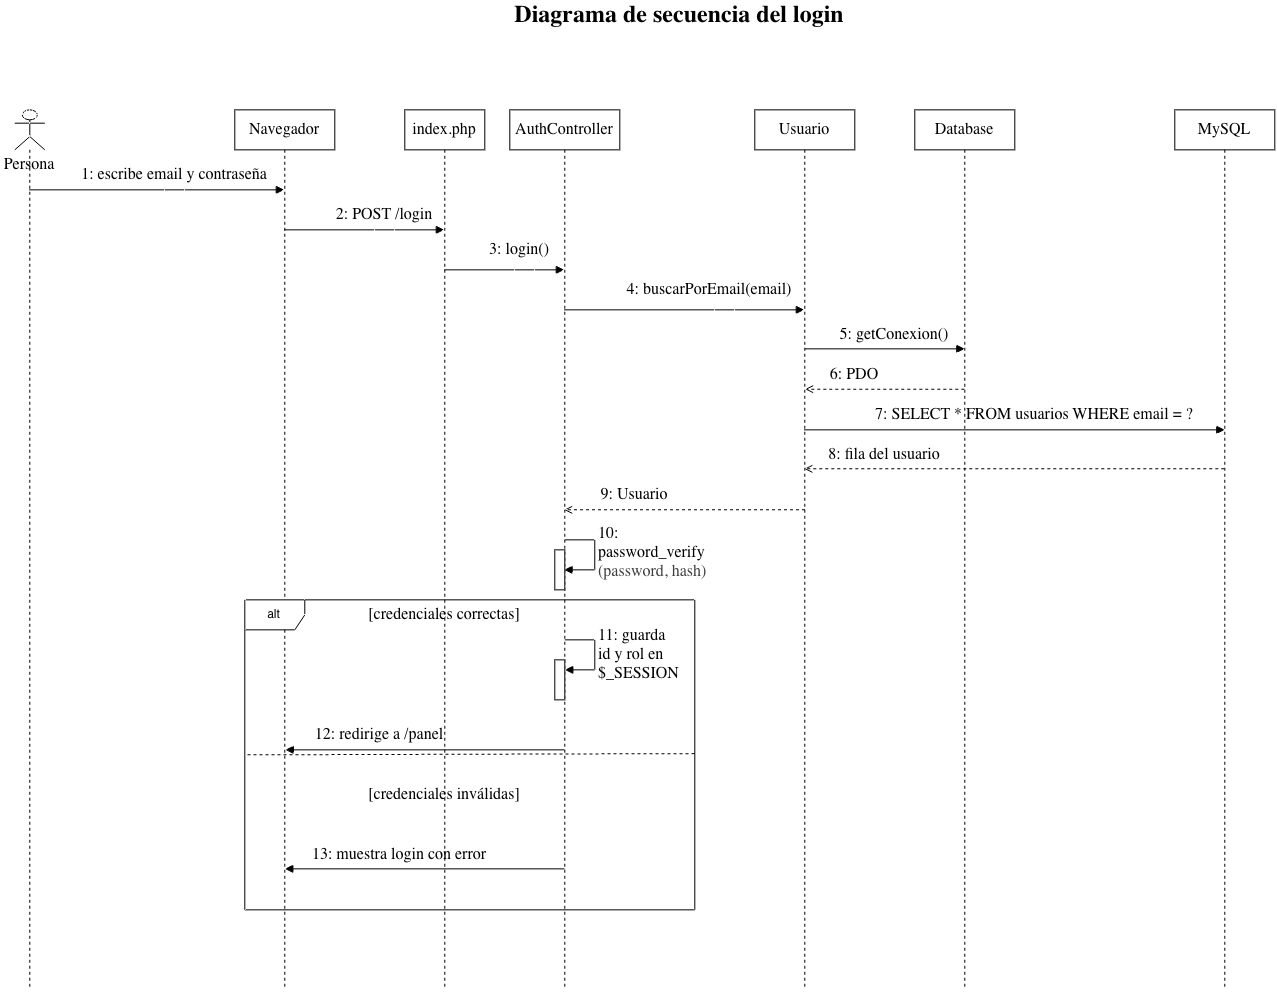

The diagram above was exported from draw.io. Its source (the exported page's mxGraphModel, read from the mxfile embedded in the PNG):
<mxGraphModel dx="1774" dy="1414" grid="1" gridSize="10" guides="1" tooltips="1" connect="1" arrows="1" fold="1" page="0" pageScale="1" pageWidth="827" pageHeight="1169" math="0" shadow="0">
  <root>
    <mxCell id="0" />
    <mxCell id="1" parent="0" />
    <mxCell id="hVCkqtijaD8_Sas5iscq-6" edge="1" parent="1" source="hVCkqtijaD8_Sas5iscq-1" style="html=1;endArrow=block;endFill=1;" target="hVCkqtijaD8_Sas5iscq-2">
      <mxGeometry relative="1" as="geometry">
        <Array as="points">
          <mxPoint x="380" y="200" />
        </Array>
        <mxPoint x="279.5" y="200" as="sourcePoint" />
        <mxPoint x="519.5" y="200" as="targetPoint" />
      </mxGeometry>
    </mxCell>
    <mxCell id="hVCkqtijaD8_Sas5iscq-1" parent="1" style="shape=umlLifeline;perimeter=lifelinePerimeter;whiteSpace=wrap;html=1;container=1;dropTarget=0;collapsible=0;recursiveResize=0;outlineConnect=0;portConstraint=eastwest;newEdgeStyle={&quot;edgeStyle&quot;:&quot;elbowEdgeStyle&quot;,&quot;elbow&quot;:&quot;vertical&quot;,&quot;curved&quot;:0,&quot;rounded&quot;:0};" value="&lt;span style=&quot;caret-color: rgb(0, 0, 0); color: rgb(0, 0, 0); font-family: -webkit-standard; font-size: medium; text-align: start;&quot;&gt;Navegador&lt;/span&gt;" vertex="1">
      <mxGeometry height="880" width="100" x="230" y="80" as="geometry" />
    </mxCell>
    <mxCell id="hVCkqtijaD8_Sas5iscq-13" edge="1" parent="1" source="hVCkqtijaD8_Sas5iscq-2" style="html=1;endArrow=block;endFill=1;" target="hVCkqtijaD8_Sas5iscq-9">
      <mxGeometry relative="1" as="geometry">
        <Array as="points">
          <mxPoint x="520" y="240" />
        </Array>
        <mxPoint x="500" y="240" as="sourcePoint" />
        <mxPoint x="652.5" y="240" as="targetPoint" />
      </mxGeometry>
    </mxCell>
    <mxCell id="hVCkqtijaD8_Sas5iscq-2" parent="1" style="shape=umlLifeline;perimeter=lifelinePerimeter;whiteSpace=wrap;html=1;container=1;dropTarget=0;collapsible=0;recursiveResize=0;outlineConnect=0;portConstraint=eastwest;newEdgeStyle={&quot;edgeStyle&quot;:&quot;elbowEdgeStyle&quot;,&quot;elbow&quot;:&quot;vertical&quot;,&quot;curved&quot;:0,&quot;rounded&quot;:0};" value="&lt;span style=&quot;caret-color: rgb(0, 0, 0); color: rgb(0, 0, 0); font-family: -webkit-standard; font-size: medium; text-align: start;&quot;&gt;index.php&lt;/span&gt;" vertex="1">
      <mxGeometry height="880" width="80" x="400" y="80" as="geometry" />
    </mxCell>
    <mxCell id="hVCkqtijaD8_Sas5iscq-4" edge="1" parent="1" source="hVCkqtijaD8_Sas5iscq-3" style="html=1;endArrow=block;endFill=1;" target="hVCkqtijaD8_Sas5iscq-1">
      <mxGeometry relative="1" as="geometry">
        <Array as="points">
          <mxPoint x="170" y="160" />
        </Array>
      </mxGeometry>
    </mxCell>
    <mxCell id="hVCkqtijaD8_Sas5iscq-3" parent="1" style="shape=umlLifeline;perimeter=lifelinePerimeter;whiteSpace=wrap;html=1;container=1;dropTarget=0;collapsible=0;recursiveResize=0;outlineConnect=0;portConstraint=eastwest;newEdgeStyle={&quot;edgeStyle&quot;:&quot;sequenceEdgeStyle&quot;,&quot;libavoidRouting&quot;:0,&quot;curved&quot;:0,&quot;rounded&quot;:0};participant=umlActor;" value="" vertex="1">
      <mxGeometry height="880" width="30" x="10" y="80" as="geometry" />
    </mxCell>
    <mxCell id="hVCkqtijaD8_Sas5iscq-5" parent="1" style="text;html=1;whiteSpace=wrap;strokeColor=none;fillColor=none;align=center;verticalAlign=middle;rounded=0;" value="&lt;span style=&quot;caret-color: rgb(0, 0, 0); color: rgb(0, 0, 0); font-family: -webkit-standard; font-size: medium; text-align: start;&quot;&gt;1: escribe email y contraseña&lt;/span&gt;" vertex="1">
      <mxGeometry height="30" width="200" x="70" y="130" as="geometry" />
    </mxCell>
    <mxCell id="hVCkqtijaD8_Sas5iscq-7" parent="1" style="text;html=1;whiteSpace=wrap;strokeColor=none;fillColor=none;align=center;verticalAlign=middle;rounded=0;" value="&lt;span style=&quot;caret-color: rgb(0, 0, 0); color: rgb(0, 0, 0); font-family: -webkit-standard; font-size: medium; text-align: start;&quot;&gt;2: POST /login&lt;/span&gt;" vertex="1">
      <mxGeometry height="30" width="100" x="330" y="170" as="geometry" />
    </mxCell>
    <mxCell id="hVCkqtijaD8_Sas5iscq-15" edge="1" parent="1" source="hVCkqtijaD8_Sas5iscq-9" style="html=1;endArrow=block;endFill=1;" target="hVCkqtijaD8_Sas5iscq-10">
      <mxGeometry relative="1" as="geometry">
        <Array as="points">
          <mxPoint x="720" y="280" />
        </Array>
        <mxPoint x="619.3235294117649" y="279.4100000000002" as="sourcePoint" />
        <mxPoint x="959.4999999999995" y="279.4100000000002" as="targetPoint" />
      </mxGeometry>
    </mxCell>
    <mxCell id="hVCkqtijaD8_Sas5iscq-9" parent="1" style="shape=umlLifeline;perimeter=lifelinePerimeter;whiteSpace=wrap;html=1;container=1;dropTarget=0;collapsible=0;recursiveResize=0;outlineConnect=0;portConstraint=eastwest;newEdgeStyle={&quot;edgeStyle&quot;:&quot;elbowEdgeStyle&quot;,&quot;elbow&quot;:&quot;vertical&quot;,&quot;curved&quot;:0,&quot;rounded&quot;:0};" value="&lt;span style=&quot;caret-color: rgb(0, 0, 0); color: rgb(0, 0, 0); font-family: -webkit-standard; font-size: medium; text-align: start;&quot;&gt;AuthController&lt;/span&gt;" vertex="1">
      <mxGeometry height="880" width="110" x="505" y="80" as="geometry" />
    </mxCell>
    <mxCell id="hVCkqtijaD8_Sas5iscq-33" parent="hVCkqtijaD8_Sas5iscq-9" style="html=1;points=[[0,0,0,0,5],[0,1,0,0,-5],[1,0,0,0,5],[1,1,0,0,-5]];perimeter=orthogonalPerimeter;outlineConnect=0;targetShapes=umlLifeline;portConstraint=eastwest;newEdgeStyle={&quot;edgeStyle&quot;:&quot;sequenceEdgeStyle&quot;,&quot;libavoidRouting&quot;:0,&quot;curved&quot;:0,&quot;rounded&quot;:0};" value="" vertex="1">
      <mxGeometry height="40" width="10" x="45" y="440" as="geometry" />
    </mxCell>
    <mxCell id="hVCkqtijaD8_Sas5iscq-34" edge="1" parent="hVCkqtijaD8_Sas5iscq-9" style="html=1;align=left;spacingLeft=2;endArrow=block;edgeStyle=sequenceEdgeStyle;libavoidRouting=0;curved=0;rounded=0;" target="hVCkqtijaD8_Sas5iscq-9" value="&lt;span style=&quot;scrollbar-color: rgba(168, 169, 170, 0.52) rgb(18, 19, 20); white-space: normal; caret-color: rgb(0, 0, 0); font-family: -webkit-standard; font-size: medium; color: rgb(0, 0, 0);&quot;&gt;10: password_verify&amp;nbsp;&lt;/span&gt;&lt;div&gt;&lt;span style=&quot;color: rgb(63, 63, 63); scrollbar-color: rgba(168, 169, 170, 0.52) rgb(18, 19, 20); white-space: normal; font-family: -webkit-standard; font-size: medium; caret-color: light-dark(rgb(0, 0, 0), rgb(237, 237, 237));&quot;&gt;(password, hash)&lt;/span&gt;&lt;/div&gt;">
      <mxGeometry relative="1" x="-0.0588" as="geometry">
        <mxPoint as="offset" />
        <Array as="points">
          <mxPoint x="84.98" y="430" />
          <mxPoint x="84.98" y="460" />
        </Array>
        <mxPoint x="54.980000000000004" y="430" as="sourcePoint" />
      </mxGeometry>
    </mxCell>
    <mxCell id="hVCkqtijaD8_Sas5iscq-47" parent="hVCkqtijaD8_Sas5iscq-9" style="html=1;points=[[0,0,0,0,5],[0,1,0,0,-5],[1,0,0,0,5],[1,1,0,0,-5]];perimeter=orthogonalPerimeter;outlineConnect=0;targetShapes=umlLifeline;portConstraint=eastwest;newEdgeStyle={&quot;edgeStyle&quot;:&quot;sequenceEdgeStyle&quot;,&quot;libavoidRouting&quot;:0,&quot;curved&quot;:0,&quot;rounded&quot;:0};" value="" vertex="1">
      <mxGeometry height="40" width="10" x="45" y="550" as="geometry" />
    </mxCell>
    <mxCell id="hVCkqtijaD8_Sas5iscq-19" edge="1" parent="1" style="html=1;endArrow=block;endFill=1;">
      <mxGeometry relative="1" as="geometry">
        <mxPoint x="800.310344827586" y="319" as="sourcePoint" />
        <mxPoint x="960" y="319" as="targetPoint" />
      </mxGeometry>
    </mxCell>
    <mxCell id="hVCkqtijaD8_Sas5iscq-10" parent="1" style="shape=umlLifeline;perimeter=lifelinePerimeter;whiteSpace=wrap;html=1;container=1;dropTarget=0;collapsible=0;recursiveResize=0;outlineConnect=0;portConstraint=eastwest;newEdgeStyle={&quot;edgeStyle&quot;:&quot;elbowEdgeStyle&quot;,&quot;elbow&quot;:&quot;vertical&quot;,&quot;curved&quot;:0,&quot;rounded&quot;:0};" value="&lt;span style=&quot;caret-color: rgb(0, 0, 0); color: rgb(0, 0, 0); font-family: -webkit-standard; font-size: medium; text-align: start;&quot;&gt;Usuario&lt;/span&gt;" vertex="1">
      <mxGeometry height="880" width="100" x="750" y="80" as="geometry" />
    </mxCell>
    <mxCell id="hVCkqtijaD8_Sas5iscq-12" parent="1" style="text;html=1;whiteSpace=wrap;strokeColor=none;fillColor=none;align=center;verticalAlign=middle;rounded=0;" value="&lt;span style=&quot;caret-color: rgb(0, 0, 0); color: rgb(0, 0, 0); font-family: -webkit-standard; font-size: medium; text-align: start;&quot;&gt;3: login()&lt;/span&gt;" vertex="1">
      <mxGeometry height="30" width="70" x="480" y="205" as="geometry" />
    </mxCell>
    <mxCell id="hVCkqtijaD8_Sas5iscq-16" parent="1" style="text;html=1;whiteSpace=wrap;strokeColor=none;fillColor=none;align=center;verticalAlign=middle;rounded=0;" value="&lt;span style=&quot;caret-color: rgb(0, 0, 0); color: rgb(0, 0, 0); font-family: -webkit-standard; font-size: medium; text-align: start;&quot;&gt;4: buscarPorEmail(email)&lt;/span&gt;" vertex="1">
      <mxGeometry height="30" width="170" x="620" y="245" as="geometry" />
    </mxCell>
    <mxCell id="hVCkqtijaD8_Sas5iscq-17" parent="1" style="shape=umlLifeline;perimeter=lifelinePerimeter;whiteSpace=wrap;html=1;container=1;dropTarget=0;collapsible=0;recursiveResize=0;outlineConnect=0;portConstraint=eastwest;newEdgeStyle={&quot;edgeStyle&quot;:&quot;elbowEdgeStyle&quot;,&quot;elbow&quot;:&quot;vertical&quot;,&quot;curved&quot;:0,&quot;rounded&quot;:0};" value="&lt;span style=&quot;caret-color: rgb(0, 0, 0); color: rgb(0, 0, 0); font-family: -webkit-standard; font-size: medium; text-align: start;&quot;&gt;MySQL&lt;/span&gt;" vertex="1">
      <mxGeometry height="880" width="100" x="1170" y="80" as="geometry" />
    </mxCell>
    <mxCell id="hVCkqtijaD8_Sas5iscq-21" edge="1" parent="1" source="hVCkqtijaD8_Sas5iscq-18" style="html=1;endArrow=open;endFill=0;dashed=1;">
      <mxGeometry relative="1" as="geometry">
        <mxPoint x="960" y="359.31" as="sourcePoint" />
        <mxPoint x="800.310344827586" y="359.31" as="targetPoint" />
      </mxGeometry>
    </mxCell>
    <mxCell id="hVCkqtijaD8_Sas5iscq-18" parent="1" style="shape=umlLifeline;perimeter=lifelinePerimeter;whiteSpace=wrap;html=1;container=1;dropTarget=0;collapsible=0;recursiveResize=0;outlineConnect=0;portConstraint=eastwest;newEdgeStyle={&quot;edgeStyle&quot;:&quot;elbowEdgeStyle&quot;,&quot;elbow&quot;:&quot;vertical&quot;,&quot;curved&quot;:0,&quot;rounded&quot;:0};" value="&lt;span style=&quot;caret-color: rgb(0, 0, 0); color: rgb(0, 0, 0); font-family: -webkit-standard; font-size: medium; text-align: start;&quot;&gt;Database&lt;/span&gt;" vertex="1">
      <mxGeometry height="880" width="100" x="910" y="80" as="geometry" />
    </mxCell>
    <mxCell id="hVCkqtijaD8_Sas5iscq-20" parent="1" style="text;html=1;whiteSpace=wrap;strokeColor=none;fillColor=none;align=center;verticalAlign=middle;rounded=0;" value="&lt;span style=&quot;caret-color: rgb(0, 0, 0); color: rgb(0, 0, 0); font-family: -webkit-standard; font-size: medium; text-align: start;&quot;&gt;5: getConexion()&lt;/span&gt;" vertex="1">
      <mxGeometry height="30" width="120" x="830" y="290" as="geometry" />
    </mxCell>
    <mxCell id="hVCkqtijaD8_Sas5iscq-22" parent="1" style="text;html=1;whiteSpace=wrap;strokeColor=none;fillColor=none;align=center;verticalAlign=middle;rounded=0;" value="&lt;span style=&quot;caret-color: rgb(0, 0, 0); color: rgb(0, 0, 0); font-family: -webkit-standard; font-size: medium; text-align: start;&quot;&gt;6: PDO&lt;/span&gt;" vertex="1">
      <mxGeometry height="30" width="60" x="820" y="330" as="geometry" />
    </mxCell>
    <mxCell id="hVCkqtijaD8_Sas5iscq-23" edge="1" parent="1" source="hVCkqtijaD8_Sas5iscq-10" style="html=1;endArrow=block;endFill=1;" target="hVCkqtijaD8_Sas5iscq-17" value="">
      <mxGeometry height="50" relative="1" width="50" as="geometry">
        <Array as="points">
          <mxPoint x="1220" y="400" />
        </Array>
        <mxPoint x="960.2638095238094" y="400" as="sourcePoint" />
        <mxPoint x="1339.74" y="400" as="targetPoint" />
      </mxGeometry>
    </mxCell>
    <mxCell id="hVCkqtijaD8_Sas5iscq-24" parent="1" style="text;html=1;whiteSpace=wrap;strokeColor=none;fillColor=none;align=center;verticalAlign=middle;rounded=0;" value="&lt;span style=&quot;caret-color: rgb(0, 0, 0); color: rgb(0, 0, 0); font-family: -webkit-standard; font-size: medium; text-align: start;&quot;&gt;7: SELECT * FROM usuarios WHERE email = ?&lt;/span&gt;" vertex="1">
      <mxGeometry height="30" width="340" x="860" y="370" as="geometry" />
    </mxCell>
    <mxCell id="hVCkqtijaD8_Sas5iscq-25" edge="1" parent="1" style="html=1;endArrow=open;endFill=0;dashed=1;" value="">
      <mxGeometry height="50" relative="1" width="50" as="geometry">
        <mxPoint x="1219.5" y="439" as="sourcePoint" />
        <mxPoint x="799.5" y="439" as="targetPoint" />
      </mxGeometry>
    </mxCell>
    <mxCell id="hVCkqtijaD8_Sas5iscq-26" parent="1" style="text;html=1;whiteSpace=wrap;strokeColor=none;fillColor=none;align=center;verticalAlign=middle;rounded=0;" value="&lt;span style=&quot;caret-color: rgb(0, 0, 0); color: rgb(0, 0, 0); font-family: -webkit-standard; font-size: medium; text-align: start;&quot;&gt;8: fila del usuario&lt;/span&gt;" vertex="1">
      <mxGeometry height="30" width="180" x="790" y="410" as="geometry" />
    </mxCell>
    <mxCell id="hVCkqtijaD8_Sas5iscq-27" edge="1" parent="1" style="html=1;endArrow=open;endFill=0;dashed=1;" target="hVCkqtijaD8_Sas5iscq-9" value="">
      <mxGeometry height="50" relative="1" width="50" as="geometry">
        <mxPoint x="800.18" y="480" as="sourcePoint" />
        <mxPoint x="580.0035294117646" y="480.0000000000002" as="targetPoint" />
      </mxGeometry>
    </mxCell>
    <mxCell id="hVCkqtijaD8_Sas5iscq-28" parent="1" style="text;html=1;whiteSpace=wrap;strokeColor=none;fillColor=none;align=center;verticalAlign=middle;rounded=0;" value="&lt;span style=&quot;caret-color: rgb(0, 0, 0); color: rgb(0, 0, 0); font-family: -webkit-standard; font-size: medium; text-align: start;&quot;&gt;9: Usuario&lt;/span&gt;" vertex="1">
      <mxGeometry height="30" width="80" x="590" y="450" as="geometry" />
    </mxCell>
    <mxCell id="hVCkqtijaD8_Sas5iscq-35" parent="1" style="shape=umlFrame;whiteSpace=wrap;html=1;pointerEvents=0;" value="alt" vertex="1">
      <mxGeometry height="310" width="450" x="240" y="570" as="geometry" />
    </mxCell>
    <mxCell id="hVCkqtijaD8_Sas5iscq-37" parent="1" style="text;html=1;whiteSpace=wrap;strokeColor=none;fillColor=none;align=center;verticalAlign=middle;rounded=0;" value="&lt;span style=&quot;caret-color: rgb(0, 0, 0); color: rgb(0, 0, 0); font-family: -webkit-standard; font-size: medium; text-align: start;&quot;&gt;12: redirige a /panel&lt;/span&gt;" vertex="1">
      <mxGeometry height="30" width="150" x="300" y="690" as="geometry" />
    </mxCell>
    <mxCell id="hVCkqtijaD8_Sas5iscq-38" parent="1" style="text;html=1;whiteSpace=wrap;strokeColor=none;fillColor=none;align=center;verticalAlign=middle;rounded=0;" value="&lt;span style=&quot;caret-color: rgb(0, 0, 0); color: rgb(0, 0, 0); font-family: -webkit-standard; font-size: medium; text-align: start;&quot;&gt;13: muestra login con error&lt;/span&gt;" vertex="1">
      <mxGeometry height="30" width="190" x="300" y="810" as="geometry" />
    </mxCell>
    <mxCell id="hVCkqtijaD8_Sas5iscq-39" edge="1" parent="1" source="hVCkqtijaD8_Sas5iscq-35" style="endArrow=none;dashed=1;html=1;entryX=1.006;entryY=0.496;entryDx=0;entryDy=0;entryPerimeter=0;exitX=0.006;exitY=0.5;exitDx=0;exitDy=0;exitPerimeter=0;" target="hVCkqtijaD8_Sas5iscq-35" value="">
      <mxGeometry height="50" relative="1" width="50" as="geometry">
        <mxPoint x="256.9" y="679.04" as="sourcePoint" />
        <mxPoint x="390" y="680" as="targetPoint" />
      </mxGeometry>
    </mxCell>
    <mxCell id="hVCkqtijaD8_Sas5iscq-40" parent="1" style="text;html=1;whiteSpace=wrap;strokeColor=none;fillColor=none;align=center;verticalAlign=middle;rounded=0;" value="&lt;span style=&quot;caret-color: rgb(0, 0, 0); color: rgb(0, 0, 0); font-family: -webkit-standard; font-size: medium; text-align: start;&quot;&gt;[credenciales correctas]&lt;/span&gt;" vertex="1">
      <mxGeometry height="30" width="170" x="355" y="570" as="geometry" />
    </mxCell>
    <mxCell id="hVCkqtijaD8_Sas5iscq-42" parent="1" style="text;html=1;whiteSpace=wrap;strokeColor=none;fillColor=none;align=center;verticalAlign=middle;rounded=0;" value="&lt;span style=&quot;caret-color: rgb(0, 0, 0); color: rgb(0, 0, 0); font-family: -webkit-standard; font-size: medium; text-align: start;&quot;&gt;[credenciales inválidas]&lt;/span&gt;" vertex="1">
      <mxGeometry height="30" width="210" x="335" y="750" as="geometry" />
    </mxCell>
    <mxCell id="hVCkqtijaD8_Sas5iscq-43" parent="1" style="text;html=1;whiteSpace=wrap;strokeColor=none;fillColor=none;align=center;verticalAlign=middle;rounded=0;" value="&lt;span style=&quot;caret-color: rgb(0, 0, 0); color: rgb(0, 0, 0); font-family: -webkit-standard; font-size: medium; text-align: start;&quot;&gt;Persona&lt;/span&gt;" vertex="1">
      <mxGeometry height="30" width="60" x="-5" y="120" as="geometry" />
    </mxCell>
    <mxCell id="hVCkqtijaD8_Sas5iscq-46" parent="1" style="text;html=1;whiteSpace=wrap;strokeColor=none;fillColor=none;align=center;verticalAlign=middle;rounded=0;" value="&lt;span style=&quot;caret-color: rgb(0, 0, 0); color: rgb(0, 0, 0); font-family: -webkit-standard; text-align: start;&quot;&gt;&lt;b style=&quot;&quot;&gt;&lt;font style=&quot;font-size: 24px;&quot;&gt;Diagrama de secuencia del login&lt;/font&gt;&lt;/b&gt;&lt;/span&gt;" vertex="1">
      <mxGeometry height="30" width="430" x="460" y="-30" as="geometry" />
    </mxCell>
    <mxCell id="hVCkqtijaD8_Sas5iscq-48" edge="1" parent="1" style="html=1;align=left;spacingLeft=2;endArrow=block;edgeStyle=sequenceEdgeStyle;libavoidRouting=0;curved=0;rounded=0;" target="hVCkqtijaD8_Sas5iscq-47" value="&lt;span style=&quot;color: rgb(0, 0, 0); font-family: -webkit-standard; font-size: medium; caret-color: rgb(0, 0, 0); white-space: normal; background-color: rgb(255, 255, 255);&quot;&gt;11: guarda id y rol en $_SESSION&lt;/span&gt;">
      <mxGeometry relative="1" as="geometry">
        <Array as="points">
          <mxPoint x="590" y="610" />
          <mxPoint x="590" y="640" />
        </Array>
        <mxPoint x="560" y="610" as="sourcePoint" />
      </mxGeometry>
    </mxCell>
    <mxCell id="hVCkqtijaD8_Sas5iscq-49" edge="1" parent="1" source="hVCkqtijaD8_Sas5iscq-9" style="html=1;endArrow=block;endFill=1;entryX=0.5;entryY=0.889;entryDx=0;entryDy=0;entryPerimeter=0;" value="">
      <mxGeometry height="50" relative="1" width="50" as="geometry">
        <mxPoint x="555" y="719.9999999999999" as="sourcePoint" />
        <mxPoint x="280.5" y="719.9999999999999" as="targetPoint" />
      </mxGeometry>
    </mxCell>
    <mxCell id="hVCkqtijaD8_Sas5iscq-50" edge="1" parent="1" source="hVCkqtijaD8_Sas5iscq-9" style="html=1;endArrow=block;endFill=1;entryX=0.5;entryY=0.889;entryDx=0;entryDy=0;entryPerimeter=0;" value="">
      <mxGeometry height="50" relative="1" width="50" as="geometry">
        <mxPoint x="555" y="839" as="sourcePoint" />
        <mxPoint x="280" y="839" as="targetPoint" />
      </mxGeometry>
    </mxCell>
  </root>
</mxGraphModel>